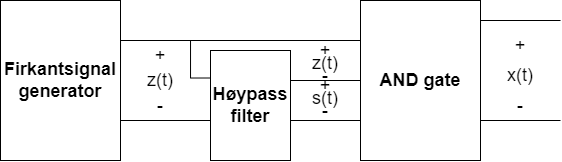

The diagram above was exported from draw.io. Its source (the exported page's mxGraphModel, read from the mxfile embedded in the PNG):
<mxGraphModel dx="981" dy="624" grid="1" gridSize="10" guides="1" tooltips="1" connect="1" arrows="1" fold="1" page="1" pageScale="1" pageWidth="850" pageHeight="1100" math="0" shadow="0">
  <root>
    <mxCell id="0" />
    <mxCell id="1" parent="0" />
    <mxCell id="6Tsot79Zfx1mPhMtSC-D-8" style="edgeStyle=orthogonalEdgeStyle;rounded=0;orthogonalLoop=1;jettySize=auto;html=1;exitX=1;exitY=0.75;exitDx=0;exitDy=0;entryX=0;entryY=0.5;entryDx=0;entryDy=0;fontSize=18;endArrow=none;endFill=0;" edge="1" parent="1" source="6Tsot79Zfx1mPhMtSC-D-2" target="6Tsot79Zfx1mPhMtSC-D-4">
      <mxGeometry relative="1" as="geometry">
        <Array as="points">
          <mxPoint x="410" y="400" />
        </Array>
      </mxGeometry>
    </mxCell>
    <mxCell id="6Tsot79Zfx1mPhMtSC-D-16" style="edgeStyle=orthogonalEdgeStyle;rounded=0;orthogonalLoop=1;jettySize=auto;html=1;exitX=1;exitY=0.25;exitDx=0;exitDy=0;entryX=0;entryY=0.25;entryDx=0;entryDy=0;fontSize=18;endArrow=none;endFill=0;" edge="1" parent="1" source="6Tsot79Zfx1mPhMtSC-D-2" target="6Tsot79Zfx1mPhMtSC-D-10">
      <mxGeometry relative="1" as="geometry" />
    </mxCell>
    <mxCell id="6Tsot79Zfx1mPhMtSC-D-17" style="edgeStyle=orthogonalEdgeStyle;rounded=0;orthogonalLoop=1;jettySize=auto;html=1;exitX=1;exitY=0.5;exitDx=0;exitDy=0;entryX=0;entryY=0.25;entryDx=0;entryDy=0;fontSize=18;endArrow=none;endFill=0;" edge="1" parent="1" source="6Tsot79Zfx1mPhMtSC-D-2" target="6Tsot79Zfx1mPhMtSC-D-4">
      <mxGeometry relative="1" as="geometry">
        <Array as="points">
          <mxPoint x="320" y="320" />
          <mxPoint x="390" y="320" />
          <mxPoint x="390" y="358" />
        </Array>
      </mxGeometry>
    </mxCell>
    <mxCell id="6Tsot79Zfx1mPhMtSC-D-2" value="&lt;b&gt;&lt;font style=&quot;font-size: 18px;&quot;&gt;Firkantsignal generator&lt;/font&gt;&lt;/b&gt;" style="rounded=0;whiteSpace=wrap;html=1;" vertex="1" parent="1">
      <mxGeometry x="200" y="280" width="120" height="160" as="geometry" />
    </mxCell>
    <mxCell id="6Tsot79Zfx1mPhMtSC-D-11" style="edgeStyle=orthogonalEdgeStyle;rounded=0;orthogonalLoop=1;jettySize=auto;html=1;exitX=1;exitY=0.75;exitDx=0;exitDy=0;entryX=0;entryY=0.75;entryDx=0;entryDy=0;fontSize=18;endArrow=none;endFill=0;" edge="1" parent="1" source="6Tsot79Zfx1mPhMtSC-D-4" target="6Tsot79Zfx1mPhMtSC-D-10">
      <mxGeometry relative="1" as="geometry">
        <Array as="points">
          <mxPoint x="490" y="400" />
        </Array>
      </mxGeometry>
    </mxCell>
    <mxCell id="6Tsot79Zfx1mPhMtSC-D-13" style="edgeStyle=orthogonalEdgeStyle;rounded=0;orthogonalLoop=1;jettySize=auto;html=1;exitX=1;exitY=0.25;exitDx=0;exitDy=0;entryX=0;entryY=0.5;entryDx=0;entryDy=0;fontSize=18;endArrow=none;endFill=0;" edge="1" parent="1" source="6Tsot79Zfx1mPhMtSC-D-4" target="6Tsot79Zfx1mPhMtSC-D-10">
      <mxGeometry relative="1" as="geometry">
        <Array as="points">
          <mxPoint x="490" y="360" />
        </Array>
      </mxGeometry>
    </mxCell>
    <mxCell id="6Tsot79Zfx1mPhMtSC-D-4" value="&lt;b&gt;Høypass filter&lt;/b&gt;" style="rounded=0;whiteSpace=wrap;html=1;fontSize=18;" vertex="1" parent="1">
      <mxGeometry x="410" y="330" width="80" height="110" as="geometry" />
    </mxCell>
    <mxCell id="6Tsot79Zfx1mPhMtSC-D-29" style="edgeStyle=orthogonalEdgeStyle;rounded=0;orthogonalLoop=1;jettySize=auto;html=1;exitX=1;exitY=0.75;exitDx=0;exitDy=0;fontSize=18;endArrow=none;endFill=0;" edge="1" parent="1" source="6Tsot79Zfx1mPhMtSC-D-10">
      <mxGeometry relative="1" as="geometry">
        <mxPoint x="760" y="400" as="targetPoint" />
      </mxGeometry>
    </mxCell>
    <mxCell id="6Tsot79Zfx1mPhMtSC-D-30" style="edgeStyle=orthogonalEdgeStyle;rounded=0;orthogonalLoop=1;jettySize=auto;html=1;exitX=1;exitY=0.25;exitDx=0;exitDy=0;fontSize=18;endArrow=none;endFill=0;" edge="1" parent="1" source="6Tsot79Zfx1mPhMtSC-D-10">
      <mxGeometry relative="1" as="geometry">
        <mxPoint x="760" y="300" as="targetPoint" />
        <Array as="points">
          <mxPoint x="680" y="300" />
          <mxPoint x="760" y="300" />
        </Array>
      </mxGeometry>
    </mxCell>
    <mxCell id="6Tsot79Zfx1mPhMtSC-D-10" value="&lt;b&gt;&lt;font style=&quot;font-size: 18px;&quot;&gt;AND gate&lt;/font&gt;&lt;/b&gt;" style="rounded=0;whiteSpace=wrap;html=1;" vertex="1" parent="1">
      <mxGeometry x="560" y="280" width="120" height="160" as="geometry" />
    </mxCell>
    <mxCell id="6Tsot79Zfx1mPhMtSC-D-14" value="-" style="text;html=1;strokeColor=none;fillColor=none;align=center;verticalAlign=middle;whiteSpace=wrap;rounded=0;fontSize=18;" vertex="1" parent="1">
      <mxGeometry x="330" y="370" width="60" height="30" as="geometry" />
    </mxCell>
    <mxCell id="6Tsot79Zfx1mPhMtSC-D-15" value="+" style="text;html=1;strokeColor=none;fillColor=none;align=center;verticalAlign=middle;whiteSpace=wrap;rounded=0;fontSize=18;" vertex="1" parent="1">
      <mxGeometry x="330" y="320" width="60" height="30" as="geometry" />
    </mxCell>
    <mxCell id="6Tsot79Zfx1mPhMtSC-D-18" value="z(t)" style="text;html=1;strokeColor=none;fillColor=none;align=center;verticalAlign=middle;whiteSpace=wrap;rounded=0;fontSize=18;" vertex="1" parent="1">
      <mxGeometry x="330" y="345" width="60" height="30" as="geometry" />
    </mxCell>
    <mxCell id="6Tsot79Zfx1mPhMtSC-D-20" value="-" style="text;html=1;strokeColor=none;fillColor=none;align=center;verticalAlign=middle;whiteSpace=wrap;rounded=0;fontSize=18;" vertex="1" parent="1">
      <mxGeometry x="510" y="345" width="30" height="20" as="geometry" />
    </mxCell>
    <mxCell id="6Tsot79Zfx1mPhMtSC-D-21" value="+" style="text;html=1;strokeColor=none;fillColor=none;align=center;verticalAlign=middle;whiteSpace=wrap;rounded=0;fontSize=18;" vertex="1" parent="1">
      <mxGeometry x="510" y="320" width="30" height="20" as="geometry" />
    </mxCell>
    <mxCell id="6Tsot79Zfx1mPhMtSC-D-22" value="z(t)" style="text;html=1;strokeColor=none;fillColor=none;align=center;verticalAlign=middle;whiteSpace=wrap;rounded=0;fontSize=18;" vertex="1" parent="1">
      <mxGeometry x="510" y="330" width="30" height="25" as="geometry" />
    </mxCell>
    <mxCell id="6Tsot79Zfx1mPhMtSC-D-23" value="-" style="text;html=1;strokeColor=none;fillColor=none;align=center;verticalAlign=middle;whiteSpace=wrap;rounded=0;fontSize=18;" vertex="1" parent="1">
      <mxGeometry x="510" y="380" width="30" height="20" as="geometry" />
    </mxCell>
    <mxCell id="6Tsot79Zfx1mPhMtSC-D-24" value="+" style="text;html=1;strokeColor=none;fillColor=none;align=center;verticalAlign=middle;whiteSpace=wrap;rounded=0;fontSize=18;" vertex="1" parent="1">
      <mxGeometry x="510" y="355" width="30" height="20" as="geometry" />
    </mxCell>
    <mxCell id="6Tsot79Zfx1mPhMtSC-D-25" value="s(t)" style="text;html=1;strokeColor=none;fillColor=none;align=center;verticalAlign=middle;whiteSpace=wrap;rounded=0;fontSize=18;" vertex="1" parent="1">
      <mxGeometry x="510" y="365" width="30" height="25" as="geometry" />
    </mxCell>
    <mxCell id="6Tsot79Zfx1mPhMtSC-D-26" value="-" style="text;html=1;strokeColor=none;fillColor=none;align=center;verticalAlign=middle;whiteSpace=wrap;rounded=0;fontSize=18;" vertex="1" parent="1">
      <mxGeometry x="690" y="370" width="60" height="30" as="geometry" />
    </mxCell>
    <mxCell id="6Tsot79Zfx1mPhMtSC-D-27" value="+" style="text;html=1;strokeColor=none;fillColor=none;align=center;verticalAlign=middle;whiteSpace=wrap;rounded=0;fontSize=18;" vertex="1" parent="1">
      <mxGeometry x="690" y="310" width="60" height="30" as="geometry" />
    </mxCell>
    <mxCell id="6Tsot79Zfx1mPhMtSC-D-28" value="x(t)" style="text;html=1;strokeColor=none;fillColor=none;align=center;verticalAlign=middle;whiteSpace=wrap;rounded=0;fontSize=18;" vertex="1" parent="1">
      <mxGeometry x="690" y="340" width="60" height="30" as="geometry" />
    </mxCell>
  </root>
</mxGraphModel>